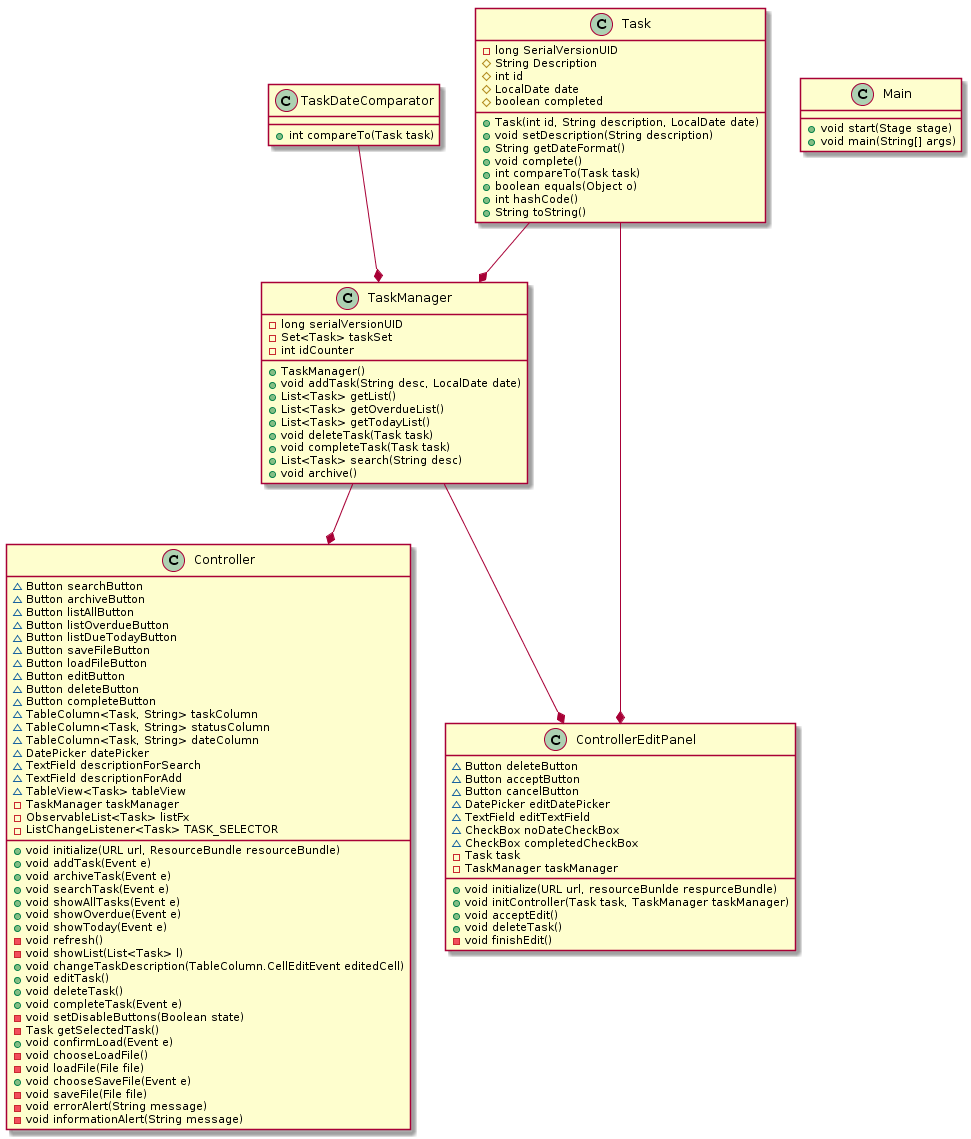

The diagram above was rendered by PlantUML. Its source (embedded in the PNG):
@startuml
class Controller {
  ~Button searchButton
  ~Button archiveButton
  ~Button listAllButton
  ~Button listOverdueButton
  ~Button listDueTodayButton
  ~Button saveFileButton
  ~Button loadFileButton
  ~Button editButton
  ~Button deleteButton
  ~Button completeButton
  ~TableColumn<Task, String> taskColumn
  ~TableColumn<Task, String> statusColumn
  ~TableColumn<Task, String> dateColumn
  ~DatePicker datePicker
  ~TextField descriptionForSearch
  ~TextField descriptionForAdd
  ~TableView<Task> tableView
  -TaskManager taskManager
  -ObservableList<Task> listFx
  -ListChangeListener<Task> TASK_SELECTOR
  +void initialize(URL url, ResourceBundle resourceBundle)
  +void addTask(Event e)
  +void archiveTask(Event e)
  +void searchTask(Event e)
  +void showAllTasks(Event e)
  +void showOverdue(Event e)
  +void showToday(Event e)
  -void refresh()
  -void showList(List<Task> l)
  +void changeTaskDescription(TableColumn.CellEditEvent editedCell)
  +void editTask()
  +void deleteTask()
  +void completeTask(Event e)
  -void setDisableButtons(Boolean state)
  -Task getSelectedTask()
  +void confirmLoad(Event e)
  -void chooseLoadFile()
  -void loadFile(File file)
  +void chooseSaveFile(Event e)
  -void saveFile(File file)
  -void errorAlert(String message)
  -void informationAlert(String message)
}

class ControllerEditPanel {
  ~Button deleteButton
  ~Button acceptButton
  ~Button cancelButton
  ~DatePicker editDatePicker
  ~TextField editTextField
  ~CheckBox noDateCheckBox
  ~CheckBox completedCheckBox
  -Task task
  -TaskManager taskManager
  +void initialize(URL url, resourceBunlde respurceBundle)
  +void initController(Task task, TaskManager taskManager)
  +void acceptEdit()
  +void deleteTask()
  -void finishEdit()
}

class TaskManager {
  -long serialVersionUID
  -Set<Task> taskSet
  -int idCounter
  +TaskManager()
  +void addTask(String desc, LocalDate date)
  +List<Task> getList()
  +List<Task> getOverdueList()
  +List<Task> getTodayList()
  +void deleteTask(Task task)
  +void completeTask(Task task)
  +List<Task> search(String desc)
  +void archive()
}
class TaskDateComparator {
  +int compareTo(Task task)
}

class Task {
  -long SerialVersionUID
  #String Description
  #int id
  #LocalDate date
  #boolean completed
  +Task(int id, String description, LocalDate date)
  +void setDescription(String description)
  +String getDateFormat()
  +void complete()
  +int compareTo(Task task)
  +boolean equals(Object o)
  +int hashCode()
  +String toString()
}

class Main {
  +void start(Stage stage)
  +void main(String[] args)
}

TaskManager *-up- Task
TaskManager *-up- TaskDateComparator
Controller *-up- TaskManager
ControllerEditPanel *-up- Task
ControllerEditPanel *-up- TaskManager
@enduml